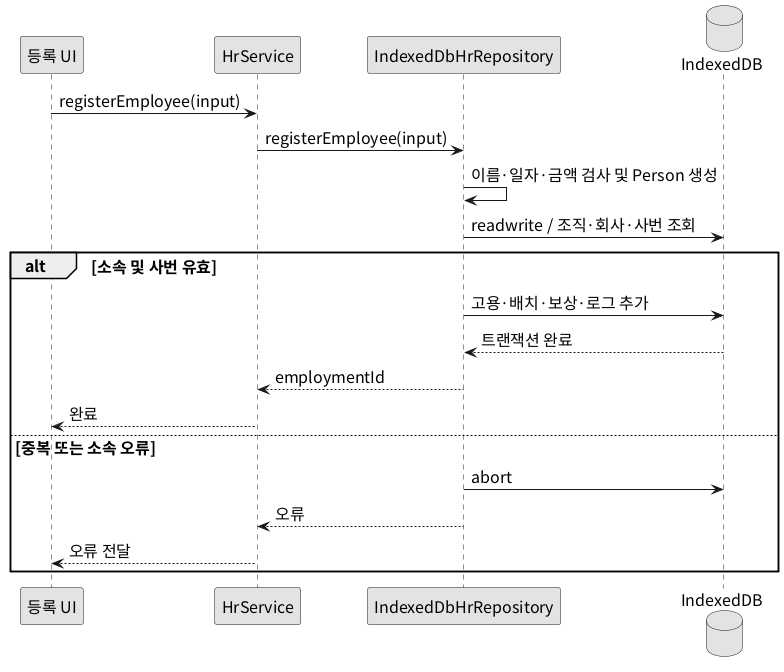

The diagram above was rendered by PlantUML. Its source (embedded in the PNG):
@startuml
' v1.0 b4aeb300270a62273d3d5f0c2fea87f2a09ba800 R-01~17
skinparam defaultFontName Noto Sans CJK KR
skinparam defaultFontSize 16
skinparam shadowing false
skinparam monochrome true
participant "등록 UI" as UI
participant HrService as S
participant IndexedDbHrRepository as R
database IndexedDB as DB
UI -> S : registerEmployee(input)
S -> R : registerEmployee(input)
R -> R : 이름·일자·금액 검사 및 Person 생성
R -> DB : readwrite / 조직·회사·사번 조회
alt 소속 및 사번 유효
R -> DB : 고용·배치·보상·로그 추가
DB --> R : 트랜잭션 완료
R --> S : employmentId
S --> UI : 완료
else 중복 또는 소속 오류
R -> DB : abort
R --> S : 오류
S --> UI : 오류 전달
end
@enduml